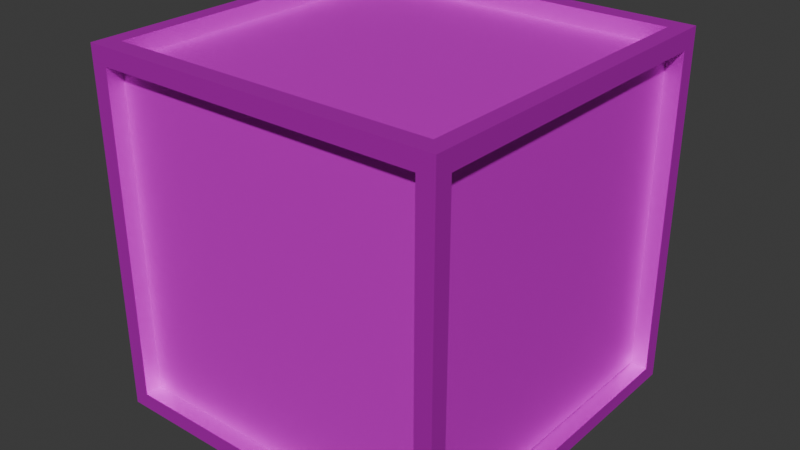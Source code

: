# Source: cube.blend  (saved by Blender 4.5.90; exported with 4.5.12 LTS)
import bpy
from mathutils import Matrix  # noqa: F401  (used for matrix-valued properties, if any)

bpy.ops.wm.read_factory_settings(use_empty=True)
scene = bpy.context.scene
scene.name = 'Scene'

# ---- collections
col_collection = bpy.data.collections.new('Collection'); scene.collection.children.link(col_collection)

# ---- images (referenced by path relative to the original .blend; pixels are not part of the script)
import os
ASSET_DIR = os.environ.get("B2B_ASSET_DIR", "")  # directory of the original .blend (textures are referenced by path, not embedded)
HERE = os.path.dirname(os.path.abspath(__file__))  # packed textures are extracted next to this script under _unpacked/

def load_image(name, relpath, width, height, colorspace="sRGB"):
    """Load a texture the original file referenced (path relative to the .blend, or extracted next to this script)."""
    p = next((c for c in (os.path.join(HERE, relpath), os.path.join(ASSET_DIR, relpath)) if relpath and os.path.exists(c)), "")
    if p:
        img = bpy.data.images.load(p, check_existing=True)
        img.name = name
    else:  # same state as the original file: an image datablock whose file is absent (Cycles renders it pink)
        img = bpy.data.images.new(name, width, height)
        img.source = "FILE"
        img.filepath = "//" + (relpath or name)
    img.colorspace_settings.name = colorspace
    return img
img_boxframe = load_image('Boxframe', 'Boxframe.png', 1024, 1024, 'sRGB')
img_boxinterior = load_image('Boxinterior', 'Boxframe.png', 1024, 1024, 'sRGB')

# ---- materials (node trees are filled in below, after node groups)
mat_material = bpy.data.materials.new('Material')
mat_material.alpha_threshold = 0.0
mat_material.roughness = 0.5
mat_material.line_color = (0.0, 0.0, 0.0, 1.0)
mat_material_006 = bpy.data.materials.new('Material.006')
mat_material_006.alpha_threshold = 0.0
mat_material_006.roughness = 0.5
mat_material_006.line_color = (0.0, 0.0, 0.0, 1.0)

# ---- material node trees
mat_material.use_nodes = True; mat_material.node_tree.nodes.clear()
_N = mat_material.node_tree.nodes; _L = mat_material.node_tree.links
n0 = _N.new('ShaderNodeOutputMaterial'); n0.name = 'Material Output'; n0.location = (200, 100)
n1 = _N.new('ShaderNodeBsdfPrincipled'); n1.name = 'Principled BSDF'; n1.location = (-200, 100)
n1.inputs[1].default_value = 0.7045
n1.inputs[3].default_value = 1.45
n2 = _N.new('ShaderNodeTexImage'); n2.name = 'Image Texture'; n2.location = (-545, 129)
n2.image = img_boxframe
_L.new(n1.outputs[0], n0.inputs[0])
_L.new(n2.outputs[0], n1.inputs[0])
n0.is_active_output = True
mat_material_006.use_nodes = True; mat_material_006.node_tree.nodes.clear()
_N = mat_material_006.node_tree.nodes; _L = mat_material_006.node_tree.links
n0 = _N.new('ShaderNodeOutputMaterial'); n0.name = 'Material Output'; n0.location = (200, 100)
n1 = _N.new('ShaderNodeBsdfPrincipled'); n1.name = 'Principled BSDF'; n1.location = (-200, 100)
n1.inputs[1].default_value = 0.4136
n1.inputs[3].default_value = 1.45
n2 = _N.new('ShaderNodeTexImage'); n2.name = 'Image Texture'; n2.location = (-503, 105)
n2.image = img_boxinterior
_L.new(n1.outputs[0], n0.inputs[0])
_L.new(n2.outputs[0], n1.inputs[0])
n0.is_active_output = True

# ---- world
world_world = bpy.data.worlds.new('World'); scene.world = world_world
world_world.use_nodes = True; world_world.node_tree.nodes.clear()
_N = world_world.node_tree.nodes; _L = world_world.node_tree.links
n0 = _N.new('ShaderNodeOutputWorld'); n0.name = 'World Output'; n0.location = (200, 100)
n1 = _N.new('ShaderNodeBackground'); n1.name = 'Background'; n1.location = (-200, 100)
n1.inputs[0].default_value = (0.05088, 0.05088, 0.05088, 1.0)
_L.new(n1.outputs[0], n0.inputs[0])
n0.is_active_output = True
world_world.color = (0.05088, 0.05088, 0.05088)
world_world.sun_shadow_jitter_overblur = 0.0

# ---- meshes
me_cube = bpy.data.meshes.new('Cube')
me_cube.from_pydata([(-1.0, -1.0, -1.0), (-1.0, -0.9059, -0.9149), (-1.0, -0.8873, -0.9149), (-0.9059, -1.0, -0.9089), (-0.9059, -1.0, -0.8903), (-0.9059, -0.8969, -1.0), (-0.8873, -0.8969, -1.0), (-0.9059, -0.9059, -0.9089), (-0.9059, -0.8969, -0.9149), (-0.9059, -0.9059, -0.8068), (-0.9059, -0.8038, -0.9149), (-0.8118, -0.8969, -0.9149), (-0.9059, -0.9059, 0.7949), (-1.0, -1.0, 1.0), (-1.0, -0.9059, 0.8784), (-1.0, -0.9059, 0.8969), (-0.9059, -1.0, 0.9029), (-0.8873, -1.0, 0.9029), (-0.9059, -0.9059, 0.8969), (-0.9059, -0.8969, 0.8969), (-0.9059, -0.8969, 0.9029), (-0.9059, -0.8969, 1.0), (-0.9059, -0.8786, 1.0), (-0.9059, -0.7884, 0.8969), (-0.7959, -0.8969, 0.9029), (-0.9059, 0.7981, -0.9149), (-0.9059, 0.8726, -1.0), (-1.0, 0.9059, -0.9149), (-1.0, 0.9059, -0.8963), (-1.0, 1.0, -1.0), (-0.9059, 0.8909, -1.0), (-0.9059, 0.8909, -0.9149), (-0.9059, 0.9059, -0.9089), (-0.9059, 1.0, -0.9089), (-0.8873, 1.0, -0.9089), (-0.9059, 0.9059, -0.8128), (-0.8038, 0.9059, -0.9089), (-0.9059, 0.8038, 0.8969), (-0.9059, 0.9059, 0.8009), (-1.0, 0.8873, 0.8969), (-1.0, 0.9059, 0.8969), (-1.0, 1.0, 1.0), (-0.9059, 0.8909, 0.8969), (-0.9059, 0.8909, 0.9029), (-0.9059, 0.9059, 0.8969), (-0.9059, 0.8909, 1.0), (-0.8873, 0.8909, 1.0), (-0.9059, 1.0, 0.8844), (-0.9059, 1.0, 0.9029), (-0.8012, 0.8909, 0.9029), (0.8038, -0.9059, -0.9089), (0.8873, -1.0, -0.9089), (0.9059, -1.0, -0.9089), (0.9059, -0.8969, -1.0), (0.9059, -0.8786, -1.0), (0.9059, -0.9059, -0.9089), (0.9059, -0.8969, -0.9149), (1.0, -1.0, -1.0), (1.0, -0.9059, -0.9149), (1.0, -0.9059, -0.8963), (0.9059, -0.9059, -0.8128), (0.9059, -0.8041, -0.9149), (0.8012, -0.8969, 0.9029), (0.9059, -0.9059, 0.8009), (0.9059, -1.0, 0.8844), (0.9059, -1.0, 0.9029), (0.9059, -0.9059, 0.8969), (0.9059, -0.8969, 0.8969), (0.9059, -0.8969, 0.9029), (0.8873, -0.8969, 1.0), (0.9059, -0.8969, 1.0), (1.0, -1.0, 1.0), (1.0, -0.9059, 0.8969), (1.0, -0.8873, 0.8969), (0.9059, -0.8038, 0.8969), (0.8118, 0.8909, -0.9149), (0.9059, 0.8038, -0.9149), (0.8873, 0.8909, -1.0), (0.9059, 0.8909, -1.0), (0.9059, 0.8909, -0.9149), (0.9059, 0.9059, -0.9089), (0.9059, 1.0, -0.9089), (0.9059, 1.0, -0.8903), (1.0, 0.8873, -0.9149), (1.0, 0.9059, -0.9149), (1.0, 1.0, -1.0), (0.9059, 0.9059, -0.8068), (0.7906, 0.8909, 0.9029), (0.9059, 0.7824, 0.8969), (0.9059, 0.8726, 1.0), (0.9059, 0.9059, 0.7949), (0.9059, 0.8909, 0.8969), (0.9059, 0.8909, 0.9029), (0.9059, 0.9059, 0.8969), (0.9059, 0.8909, 1.0), (0.8873, 1.0, 0.9029), (0.9059, 1.0, 0.9029), (1.0, 0.9059, 0.8784), (1.0, 0.9059, 0.8969), (1.0, 1.0, 1.0)], [], [(70, 69, 21, 22, 45, 46, 94, 99, 41, 13, 71, 89), (94, 89, 71, 99), (52, 51, 3, 4, 16, 17, 65, 71, 13, 0, 57, 64), (65, 64, 57, 71), (0, 13, 39, 15, 14, 1, 2, 27, 28, 40, 41, 29), (13, 41, 40, 39), (0, 29, 78, 77, 30, 26, 5, 6, 53, 54, 85, 57), (78, 29, 85, 54), (83, 58, 59, 72, 73, 98, 99, 71, 57, 85, 97, 84), (85, 99, 98, 97), (85, 29, 41, 95, 48, 47, 33, 34, 81, 82, 96, 99), (96, 95, 41, 99), (53, 56, 61, 54), (67, 68, 70, 89, 88, 74), (11, 6, 5, 8), (20, 21, 69, 62, 24), (22, 23, 37, 42, 43, 45), (26, 30, 31, 25), (75, 77, 78, 79), (46, 49, 87, 92, 94), (54, 61, 76, 79, 78), (89, 94, 92, 91, 88), (6, 11, 56, 53), (68, 62, 69, 70), (21, 20, 19, 23, 22), (8, 5, 26, 25, 10), (45, 43, 49, 46), (31, 30, 77, 75), (55, 52, 64, 63, 60), (81, 80, 86, 82), (33, 32, 36, 34), (7, 3, 51, 50), (16, 4, 9, 12, 18, 19, 20), (43, 42, 44, 38, 47, 48), (17, 24, 62, 68, 65), (96, 92, 87, 95), (63, 64, 65, 68, 67, 66), (92, 96, 82, 86, 90, 93, 91), (50, 51, 52, 55), (34, 36, 80, 81), (9, 4, 3, 7), (32, 33, 47, 38, 35), (24, 17, 16, 20), (43, 48, 95, 87, 49), (80, 36, 32, 35, 28, 27, 84, 97, 90, 86), (83, 76, 61, 56, 11, 8, 10, 2, 1, 58), (15, 18, 12, 14), (60, 63, 66, 72, 59), (40, 44, 42, 37, 39), (74, 88, 91, 93, 98, 73), (35, 38, 44, 40, 28), (98, 93, 90, 97), (2, 10, 25, 31, 75, 79, 76, 83, 84, 27), (14, 12, 9, 7, 50, 55, 60, 59, 58, 1), (23, 19, 18, 15, 39, 37), (67, 74, 73, 72, 66)])
_uv = me_cube.uv_layers.new(name='UVMap')
_uv.uv.foreach_set('vector', [0.6368, 0.7371, 0.6391, 0.7371, 0.8632, 0.7371, 0.8632, 0.7348, 0.8632, 0.5136, 0.8609, 0.5136, 0.6368, 0.5136, 0.625, 0.5, 0.875, 0.5, 0.875, 0.75, 0.625, 0.75, 0.6368, 0.5159, 0.6368, 0.5136, 0.6368, 0.5159, 0.625, 0.75, 0.625, 0.5, 0.3864, 0.7618, 0.3864, 0.7641, 0.3864, 0.9882, 0.3887, 0.9882, 0.6129, 0.9882, 0.6129, 0.9859, 0.6129, 0.7618, 0.625, 0.75, 0.625, 1.0, 0.375, 1.0, 0.375, 0.75, 0.6105, 0.7618, 0.6129, 0.7618, 0.6105, 0.7618, 0.375, 0.75, 0.625, 0.75, 0.375, 0.0, 0.625, 0.0, 0.6121, 0.2359, 0.6121, 0.01176, 0.6098, 0.01176, 0.3856, 0.01176, 0.3856, 0.01408, 0.3856, 0.2382, 0.388, 0.2382, 0.6121, 0.2382, 0.625, 0.25, 0.375, 0.25, 0.625, 0.0, 0.625, 0.25, 0.6121, 0.2382, 0.6121, 0.2359, 0.125, 0.75, 0.125, 0.5, 0.3632, 0.5136, 0.3609, 0.5136, 0.1368, 0.5136, 0.1368, 0.5159, 0.1368, 0.7371, 0.1391, 0.7371, 0.3632, 0.7371, 0.3632, 0.7348, 0.375, 0.5, 0.375, 0.75, 0.3632, 0.5136, 0.125, 0.5, 0.375, 0.5, 0.3632, 0.7348, 0.3856, 0.5141, 0.3856, 0.7382, 0.388, 0.7382, 0.6121, 0.7382, 0.6121, 0.7359, 0.6121, 0.5118, 0.625, 0.5, 0.625, 0.75, 0.375, 0.75, 0.375, 0.5, 0.6098, 0.5118, 0.3856, 0.5118, 0.375, 0.5, 0.625, 0.5, 0.6121, 0.5118, 0.6098, 0.5118, 0.375, 0.5, 0.375, 0.25, 0.625, 0.25, 0.6129, 0.4859, 0.6129, 0.2618, 0.6105, 0.2618, 0.3864, 0.2618, 0.3864, 0.2641, 0.3864, 0.4882, 0.3887, 0.4882, 0.6129, 0.4882, 0.625, 0.5, 0.6129, 0.4882, 0.6129, 0.4859, 0.625, 0.25, 0.625, 0.5, 0.0, 0.0, 0.0, 0.0, 0.0, 0.0, 0.0, 0.0, 0.0, 0.0, 0.0, 0.0, 0.0, 0.0, 0.0, 0.0, 0.0, 0.0, 0.0, 0.0, 0.0, 0.0, 0.0, 0.0, 0.0, 0.0, 0.0, 0.0, 0.0, 0.0, 0.0, 0.0, 0.0, 0.0, 0.0, 0.0, 0.0, 0.0, 0.0, 0.0, 0.0, 0.0, 0.0, 0.0, 0.0, 0.0, 0.0, 0.0, 0.0, 0.0, 0.0, 0.0, 0.0, 0.0, 0.0, 0.0, 0.0, 0.0, 0.0, 0.0, 0.0, 0.0, 0.0, 0.0, 0.0, 0.0, 0.0, 0.0, 0.0, 0.0, 0.0, 0.0, 0.0, 0.0, 0.0, 0.0, 0.0, 0.0, 0.0, 0.0, 0.0, 0.0, 0.0, 0.0, 0.0, 0.0, 0.0, 0.0, 0.0, 0.0, 0.0, 0.0, 0.0, 0.0, 0.0, 0.0, 0.0, 0.0, 0.0, 0.0, 0.0, 0.0, 0.0, 0.0, 0.0, 0.0, 0.0, 0.0, 0.0, 0.0, 0.0, 0.0, 0.0, 0.0, 0.0, 0.0, 0.0, 0.0, 0.0, 0.0, 0.0, 0.0, 0.0, 0.0, 0.0, 0.0, 0.0, 0.0, 0.0, 0.0, 0.0, 0.0, 0.0, 0.0, 0.0, 0.0, 0.0, 0.0, 0.0, 0.0, 0.0, 0.0, 0.0, 0.0, 0.0, 0.0, 0.0, 0.0, 0.0, 0.0, 0.0, 0.0, 0.0, 0.0, 0.0, 0.0, 0.0, 0.0, 0.0, 0.0, 0.0, 0.0, 0.0, 0.0, 0.0, 0.0, 0.0, 0.0, 0.0, 0.0, 0.0, 0.0, 0.0, 0.0, 0.0, 0.0, 0.0, 0.0, 0.0, 0.0, 0.0, 0.0, 0.0, 0.0, 0.0, 0.0, 0.0, 0.0, 0.0, 0.0, 0.0, 0.0, 0.0, 0.0, 0.0, 0.0, 0.0, 0.0, 0.0, 0.0, 0.0, 0.0, 0.0, 0.0, 0.0, 0.0, 0.0, 0.0, 0.0, 0.0, 0.0, 0.0, 0.0, 0.0, 0.0, 0.0, 0.0, 0.0, 0.0, 0.0, 0.0, 0.0, 0.0, 0.0, 0.0, 0.0, 0.0, 0.0, 0.0, 0.0, 0.0, 0.0, 0.0, 0.0, 0.0, 0.0, 0.0, 0.0, 0.0, 0.0, 0.0, 0.0, 0.0, 0.0, 0.0, 0.0, 0.0, 0.0, 0.0, 0.0, 0.0, 0.0, 0.0, 0.0, 0.0, 0.0, 0.0, 0.0, 0.0, 0.0, 0.0, 0.0, 0.0, 0.0, 0.0, 0.0, 0.0, 0.0, 0.0, 0.0, 0.0, 0.0, 0.0, 0.0, 0.0, 0.0, 0.0, 0.0, 0.0, 0.0, 0.0, 0.0, 0.0, 0.0, 0.0, 0.0, 0.0, 0.0, 0.0, 0.0, 0.0, 0.0, 0.0, 0.0, 0.0, 0.0, 0.0, 0.0, 0.0, 0.0, 0.0, 0.0, 0.0, 0.0, 0.0, 0.0, 0.0, 0.0, 0.0, 0.0, 0.0, 0.0, 0.0, 0.0, 0.0, 0.0, 0.0, 0.0, 0.0, 0.0, 0.0, 0.0, 0.0, 0.0, 0.0, 0.0, 0.0, 0.0, 0.0, 0.0, 0.0, 0.0, 0.0, 0.0, 0.0, 0.0, 0.0, 0.0, 0.0, 0.0, 0.0, 0.0, 0.0, 0.0, 0.0, 0.0, 0.0, 0.0, 0.0, 0.0, 0.0, 0.0, 0.0, 0.0, 0.0, 0.0, 0.0, 0.0, 0.0, 0.0, 0.0, 0.0, 0.0, 0.0, 0.0, 0.0, 0.0, 0.0, 0.0, 0.0, 0.0, 0.0, 0.0, 0.0, 0.0, 0.0, 0.0, 0.0, 0.0, 0.0, 0.0, 0.0, 0.0, 0.0, 0.0, 0.0, 0.0, 0.0, 0.0, 0.0, 0.0, 0.0, 0.0, 0.0, 0.0, 0.0, 0.0, 0.0, 0.0, 0.0, 0.0, 0.0, 0.0, 0.0, 0.0, 0.0, 0.0, 0.0, 0.0, 0.0, 0.0, 0.0, 0.0, 0.0, 0.0, 0.0, 0.0, 0.0, 0.0, 0.0, 0.0, 0.0, 0.0, 0.0, 0.0, 0.0, 0.0, 0.0, 0.0, 0.0, 0.0, 0.0, 0.0, 0.0, 0.0, 0.0, 0.0, 0.0, 0.0, 0.0, 0.0, 0.0, 0.0, 0.0, 0.0, 0.0, 0.0, 0.0, 0.0, 0.0, 0.0, 0.0, 0.0, 0.0, 0.0, 0.0, 0.0, 0.0, 0.0, 0.0, 0.0, 0.0, 0.0, 0.0])
me_cube.materials.append(mat_material)
me_cube.use_mirror_vertex_groups = False
me_cube.update()
me_cube_007 = bpy.data.meshes.new('Cube.007')
me_cube_007.from_pydata([(1.0, 1.0, 1.0), (1.0, 1.0, -1.0), (1.0, -1.0, 1.0), (1.0, -1.0, -1.0), (-1.0, 1.0, 1.0), (-1.0, 1.0, -1.0), (-1.0, -1.0, 1.0), (-1.0, -1.0, -1.0)], [], [(0, 4, 6, 2), (3, 2, 6, 7), (7, 6, 4, 5), (5, 1, 3, 7), (1, 0, 2, 3), (5, 4, 0, 1)])
_uv = me_cube_007.uv_layers.new(name='UVMap')
_uv.uv.foreach_set('vector', [0.625, 0.5, 0.875, 0.5, 0.875, 0.75, 0.625, 0.75, 0.375, 0.75, 0.625, 0.75, 0.625, 1.0, 0.375, 1.0, 0.375, 0.0, 0.625, 0.0, 0.625, 0.25, 0.375, 0.25, 0.125, 0.5, 0.375, 0.5, 0.375, 0.75, 0.125, 0.75, 0.375, 0.5, 0.625, 0.5, 0.625, 0.75, 0.375, 0.75, 0.375, 0.25, 0.625, 0.25, 0.625, 0.5, 0.375, 0.5])
me_cube_007.materials.append(mat_material_006)
me_cube_007.use_mirror_vertex_groups = False
me_cube_007.update()

# ---- objects
ob_cube = bpy.data.objects.new('Cube', me_cube)
ob_cube_005 = bpy.data.objects.new('Cube.005', me_cube_007)

# ---- transforms, parenting, visibility, modifiers, constraints
ob_cube.location = (0.0, 0.0, 0.0)
ob_cube.scale = (1.1, 1.1, 1.1)
ob_cube.lock_rotations_4d = False
ob_cube.empty_display_type = 'ARROWS'
ob_cube.lineart.crease_threshold = 0.0
ob_cube_005.parent = ob_cube
ob_cube_005.matrix_parent_inverse = Matrix(((0.9091, -0.0, 0.0, -0.0), (-0.0, 0.9091, -0.0, 0.0), (0.0, -0.0, 0.9091, -0.0), (-0.0, 0.0, -0.0, 1.0)))
ob_cube_005.location = (0.0, 0.0, 0.0)
ob_cube_005.lock_rotations_4d = False
ob_cube_005.empty_display_type = 'ARROWS'
ob_cube_005.lineart.crease_threshold = 0.0

# ---- collection membership
col_collection.objects.link(ob_cube)
col_collection.objects.link(ob_cube_005)

# ---- scene / render settings (as saved in the file)
scene.frame_start = 1; scene.frame_end = 250; scene.frame_set(1)
scene.render.engine = 'BLENDER_EEVEE_NEXT'
bpy.context.view_layer.update()

# ---- added for rendering (the .blend has no active camera and no usable light): camera, sun
cam_auto = bpy.data.cameras.new('AutoCamera')
cam_auto.lens = 50.0
cam_auto.sensor_width = 36.0
cam_auto.clip_end = 1000.0
ob_auto_camera = bpy.data.objects.new('AutoCamera', cam_auto)
scene.collection.objects.link(ob_auto_camera)
ob_auto_camera.location = (3.52558, -4.2307, 2.82046)
ob_auto_camera.rotation_euler = (1.09748, -7.21219e-08, 0.694738)
scene.camera = ob_auto_camera
light_auto_sun = bpy.data.lights.new('AutoSun', 'SUN')
light_auto_sun.energy = 3.0
light_auto_sun.angle = 0.0523599
ob_auto_sun = bpy.data.objects.new('AutoSun', light_auto_sun)
scene.collection.objects.link(ob_auto_sun)
ob_auto_sun.rotation_euler = (0.872665, 0.174533, 0.523599)
bpy.context.view_layer.update()
